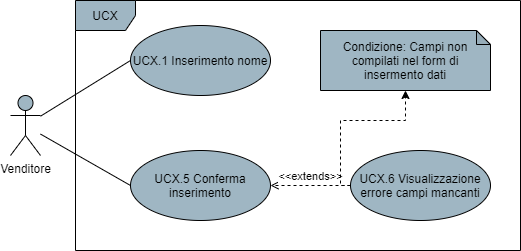

The diagram above was exported from draw.io. Its source (the exported page's mxGraphModel, read from the mxfile embedded in the PNG):
<mxGraphModel dx="1086" dy="626" grid="1" gridSize="10" guides="1" tooltips="1" connect="1" arrows="1" fold="1" page="1" pageScale="1" pageWidth="850" pageHeight="1100" math="0" shadow="0">
  <root>
    <mxCell id="0" />
    <mxCell id="1" parent="0" />
    <mxCell id="91bnOnWIWstpu17TpPb4-4" style="rounded=0;orthogonalLoop=1;jettySize=auto;html=1;entryX=0;entryY=0.5;entryDx=0;entryDy=0;endArrow=none;endFill=0;" parent="1" source="91bnOnWIWstpu17TpPb4-1" target="91bnOnWIWstpu17TpPb4-3" edge="1">
      <mxGeometry relative="1" as="geometry" />
    </mxCell>
    <mxCell id="bLCyY0Xk3GY4FDAfaLq9-10" style="edgeStyle=none;rounded=0;orthogonalLoop=1;jettySize=auto;html=1;entryX=0;entryY=0.5;entryDx=0;entryDy=0;endArrow=none;endFill=0;" parent="1" source="91bnOnWIWstpu17TpPb4-1" target="bLCyY0Xk3GY4FDAfaLq9-4" edge="1">
      <mxGeometry relative="1" as="geometry" />
    </mxCell>
    <mxCell id="91bnOnWIWstpu17TpPb4-1" value="Venditore" style="shape=umlActor;verticalLabelPosition=bottom;verticalAlign=top;html=1;fillColor=#9FB6C3;" parent="1" vertex="1">
      <mxGeometry x="210" y="385" width="30" height="60" as="geometry" />
    </mxCell>
    <mxCell id="91bnOnWIWstpu17TpPb4-2" value="UCX" style="shape=umlFrame;whiteSpace=wrap;html=1;fillColor=#9FB6C3;" parent="1" vertex="1">
      <mxGeometry x="275" y="290" width="445" height="250" as="geometry" />
    </mxCell>
    <mxCell id="91bnOnWIWstpu17TpPb4-3" value="UCX.1 Inserimento nome" style="ellipse;whiteSpace=wrap;html=1;fillColor=#9FB6C3;" parent="1" vertex="1">
      <mxGeometry x="330" y="315" width="140" height="70" as="geometry" />
    </mxCell>
    <mxCell id="bLCyY0Xk3GY4FDAfaLq9-4" value="UCX.5 Conferma inserimento" style="ellipse;whiteSpace=wrap;html=1;fillColor=#9FB6C3;" parent="1" vertex="1">
      <mxGeometry x="330" y="440" width="140" height="70" as="geometry" />
    </mxCell>
    <mxCell id="JuWAqdXWm7eo5UUlqVex-5" value="&amp;lt;&amp;lt;extends&amp;gt;&amp;gt;" style="edgeStyle=orthogonalEdgeStyle;rounded=0;orthogonalLoop=1;jettySize=auto;html=1;exitX=0;exitY=0.5;exitDx=0;exitDy=0;entryX=1;entryY=0.5;entryDx=0;entryDy=0;endArrow=open;endFill=0;dashed=1;verticalAlign=bottom;align=center;" parent="1" source="JuWAqdXWm7eo5UUlqVex-1" target="bLCyY0Xk3GY4FDAfaLq9-4" edge="1">
      <mxGeometry relative="1" as="geometry" />
    </mxCell>
    <mxCell id="JuWAqdXWm7eo5UUlqVex-1" value="UCX.6 Visualizzazione errore campi mancanti" style="ellipse;whiteSpace=wrap;html=1;fillColor=#9FB6C3;" parent="1" vertex="1">
      <mxGeometry x="550" y="440" width="140" height="70" as="geometry" />
    </mxCell>
    <mxCell id="JuWAqdXWm7eo5UUlqVex-3" value="Condizione: Campi non compilati&amp;nbsp;nel form di insermento dati" style="shape=note;whiteSpace=wrap;html=1;backgroundOutline=1;darkOpacity=0.05;size=14;fillColor=#9FB6C3;" parent="1" vertex="1">
      <mxGeometry x="520" y="320" width="170" height="60" as="geometry" />
    </mxCell>
    <mxCell id="JuWAqdXWm7eo5UUlqVex-6" value="" style="endArrow=classic;html=1;dashed=1;align=center;entryX=0.5;entryY=1;entryDx=0;entryDy=0;entryPerimeter=0;exitX=0;exitY=0.5;exitDx=0;exitDy=0;edgeStyle=orthogonalEdgeStyle;rounded=0;" parent="1" source="JuWAqdXWm7eo5UUlqVex-1" target="JuWAqdXWm7eo5UUlqVex-3" edge="1">
      <mxGeometry width="50" height="50" relative="1" as="geometry">
        <mxPoint x="380" y="610" as="sourcePoint" />
        <mxPoint x="430" y="560" as="targetPoint" />
        <Array as="points">
          <mxPoint x="540" y="475" />
          <mxPoint x="540" y="410" />
          <mxPoint x="605" y="410" />
        </Array>
      </mxGeometry>
    </mxCell>
  </root>
</mxGraphModel>